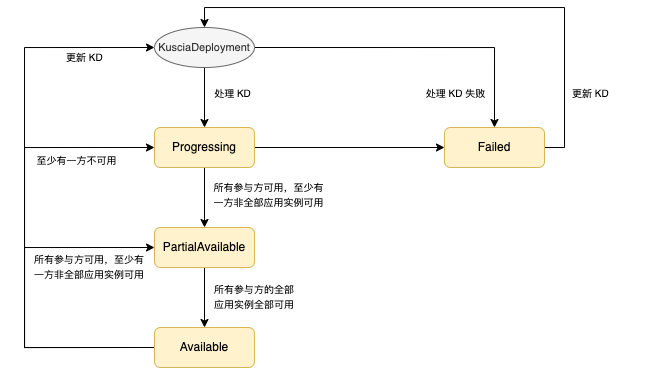

The diagram above was exported from draw.io. Its source (the exported page's mxGraphModel, read from the mxfile embedded in the PNG):
<mxGraphModel dx="901" dy="573" grid="1" gridSize="10" guides="1" tooltips="1" connect="1" arrows="0" fold="1" page="1" pageScale="1" pageWidth="827" pageHeight="1169" math="0" shadow="0">
  <root>
    <mxCell id="0" />
    <mxCell id="1" parent="0" />
    <mxCell id="BV8-39xr5DD7KT0guSed-1" style="edgeStyle=orthogonalEdgeStyle;rounded=0;orthogonalLoop=1;jettySize=auto;html=1;exitX=0.5;exitY=1;exitDx=0;exitDy=0;" parent="1" source="BV8-39xr5DD7KT0guSed-2" target="BV8-39xr5DD7KT0guSed-4" edge="1">
      <mxGeometry relative="1" as="geometry" />
    </mxCell>
    <mxCell id="f-942EEp0zmLNoiZlBBA-19" style="edgeStyle=orthogonalEdgeStyle;rounded=0;orthogonalLoop=1;jettySize=auto;html=1;exitX=1;exitY=0.5;exitDx=0;exitDy=0;entryX=0;entryY=0.5;entryDx=0;entryDy=0;" edge="1" parent="1" source="BV8-39xr5DD7KT0guSed-2" target="BV8-39xr5DD7KT0guSed-6">
      <mxGeometry relative="1" as="geometry" />
    </mxCell>
    <mxCell id="BV8-39xr5DD7KT0guSed-2" value="Progressing" style="rounded=1;whiteSpace=wrap;html=1;fillColor=#fff2cc;strokeColor=#d6b656;" parent="1" vertex="1">
      <mxGeometry x="260" y="270" width="100" height="40" as="geometry" />
    </mxCell>
    <mxCell id="BV8-39xr5DD7KT0guSed-3" style="edgeStyle=orthogonalEdgeStyle;rounded=0;orthogonalLoop=1;jettySize=auto;html=1;exitX=0.5;exitY=1;exitDx=0;exitDy=0;" parent="1" source="BV8-39xr5DD7KT0guSed-4" target="BV8-39xr5DD7KT0guSed-5" edge="1">
      <mxGeometry relative="1" as="geometry" />
    </mxCell>
    <mxCell id="BV8-39xr5DD7KT0guSed-4" value="PartialAvailable" style="rounded=1;whiteSpace=wrap;html=1;fillColor=#fff2cc;strokeColor=#d6b656;" parent="1" vertex="1">
      <mxGeometry x="260" y="370" width="100" height="40" as="geometry" />
    </mxCell>
    <mxCell id="f-942EEp0zmLNoiZlBBA-16" style="edgeStyle=orthogonalEdgeStyle;rounded=0;orthogonalLoop=1;jettySize=auto;html=1;exitX=0;exitY=0.5;exitDx=0;exitDy=0;entryX=0;entryY=0.5;entryDx=0;entryDy=0;" edge="1" parent="1" source="BV8-39xr5DD7KT0guSed-5" target="BV8-39xr5DD7KT0guSed-2">
      <mxGeometry relative="1" as="geometry">
        <Array as="points">
          <mxPoint x="130" y="490" />
          <mxPoint x="130" y="290" />
        </Array>
      </mxGeometry>
    </mxCell>
    <mxCell id="f-942EEp0zmLNoiZlBBA-26" style="edgeStyle=orthogonalEdgeStyle;rounded=0;orthogonalLoop=1;jettySize=auto;html=1;exitX=0;exitY=0.5;exitDx=0;exitDy=0;entryX=0;entryY=0.5;entryDx=0;entryDy=0;" edge="1" parent="1" source="BV8-39xr5DD7KT0guSed-5" target="BV8-39xr5DD7KT0guSed-4">
      <mxGeometry relative="1" as="geometry">
        <Array as="points">
          <mxPoint x="130" y="490" />
          <mxPoint x="130" y="390" />
        </Array>
      </mxGeometry>
    </mxCell>
    <mxCell id="f-942EEp0zmLNoiZlBBA-29" style="edgeStyle=orthogonalEdgeStyle;rounded=0;orthogonalLoop=1;jettySize=auto;html=1;exitX=0;exitY=0.5;exitDx=0;exitDy=0;entryX=0;entryY=0.5;entryDx=0;entryDy=0;" edge="1" parent="1" source="BV8-39xr5DD7KT0guSed-5" target="BV8-39xr5DD7KT0guSed-12">
      <mxGeometry relative="1" as="geometry">
        <Array as="points">
          <mxPoint x="130" y="490" />
          <mxPoint x="130" y="190" />
        </Array>
      </mxGeometry>
    </mxCell>
    <mxCell id="BV8-39xr5DD7KT0guSed-5" value="Available" style="rounded=1;whiteSpace=wrap;html=1;fillColor=#fff2cc;strokeColor=#d6b656;" parent="1" vertex="1">
      <mxGeometry x="260" y="470" width="100" height="40" as="geometry" />
    </mxCell>
    <mxCell id="f-942EEp0zmLNoiZlBBA-27" style="edgeStyle=orthogonalEdgeStyle;rounded=0;orthogonalLoop=1;jettySize=auto;html=1;exitX=1;exitY=0.5;exitDx=0;exitDy=0;entryX=0.5;entryY=0;entryDx=0;entryDy=0;" edge="1" parent="1" source="BV8-39xr5DD7KT0guSed-6" target="BV8-39xr5DD7KT0guSed-12">
      <mxGeometry relative="1" as="geometry" />
    </mxCell>
    <mxCell id="BV8-39xr5DD7KT0guSed-6" value="Failed" style="rounded=1;whiteSpace=wrap;html=1;fillColor=#fff2cc;strokeColor=#d6b656;" parent="1" vertex="1">
      <mxGeometry x="550" y="270" width="100" height="40" as="geometry" />
    </mxCell>
    <mxCell id="BV8-39xr5DD7KT0guSed-7" value="&lt;span style=&quot;font-size: 10px;&quot;&gt;处理 KD&lt;/span&gt;" style="text;html=1;strokeColor=none;fillColor=none;align=center;verticalAlign=middle;whiteSpace=wrap;rounded=0;" parent="1" vertex="1">
      <mxGeometry x="309" y="221" width="59" height="30" as="geometry" />
    </mxCell>
    <mxCell id="BV8-39xr5DD7KT0guSed-8" value="&lt;font style=&quot;font-size: 10px;&quot;&gt;所有参与方可用，至少有&lt;br&gt;一方非全部应用实例可用&lt;/font&gt;" style="text;html=1;strokeColor=none;fillColor=none;align=center;verticalAlign=middle;whiteSpace=wrap;rounded=0;" parent="1" vertex="1">
      <mxGeometry x="297" y="320" width="155" height="34" as="geometry" />
    </mxCell>
    <mxCell id="BV8-39xr5DD7KT0guSed-9" value="&lt;font style=&quot;font-size: 10px;&quot;&gt;所有参与方的全部&lt;br&gt;应用实例全部可用&lt;/font&gt;" style="text;html=1;strokeColor=none;fillColor=none;align=center;verticalAlign=middle;whiteSpace=wrap;rounded=0;" parent="1" vertex="1">
      <mxGeometry x="297" y="424" width="126" height="30" as="geometry" />
    </mxCell>
    <mxCell id="BV8-39xr5DD7KT0guSed-10" style="edgeStyle=orthogonalEdgeStyle;rounded=0;orthogonalLoop=1;jettySize=auto;html=1;exitX=0.5;exitY=1;exitDx=0;exitDy=0;entryX=0.5;entryY=0;entryDx=0;entryDy=0;" parent="1" source="BV8-39xr5DD7KT0guSed-12" target="BV8-39xr5DD7KT0guSed-2" edge="1">
      <mxGeometry relative="1" as="geometry" />
    </mxCell>
    <mxCell id="BV8-39xr5DD7KT0guSed-11" style="edgeStyle=orthogonalEdgeStyle;rounded=0;orthogonalLoop=1;jettySize=auto;html=1;exitX=1;exitY=0.5;exitDx=0;exitDy=0;entryX=0.5;entryY=0;entryDx=0;entryDy=0;" parent="1" source="BV8-39xr5DD7KT0guSed-12" target="BV8-39xr5DD7KT0guSed-6" edge="1">
      <mxGeometry relative="1" as="geometry" />
    </mxCell>
    <mxCell id="BV8-39xr5DD7KT0guSed-12" value="&lt;font style=&quot;font-size: 11px;&quot;&gt;KusciaDeployment&lt;/font&gt;" style="ellipse;whiteSpace=wrap;html=1;fillColor=#f5f5f5;strokeColor=#666666;fontColor=#333333;" parent="1" vertex="1">
      <mxGeometry x="260" y="170" width="100" height="40" as="geometry" />
    </mxCell>
    <mxCell id="BV8-39xr5DD7KT0guSed-13" value="&lt;span style=&quot;font-size: 10px;&quot;&gt;处理 KD 失败&lt;/span&gt;" style="text;html=1;strokeColor=none;fillColor=none;align=center;verticalAlign=middle;whiteSpace=wrap;rounded=0;" parent="1" vertex="1">
      <mxGeometry x="519" y="221" width="85" height="30" as="geometry" />
    </mxCell>
    <mxCell id="f-942EEp0zmLNoiZlBBA-15" value="&lt;font style=&quot;font-size: 10px;&quot;&gt;所有参与方可用，至少有&lt;br&gt;一方非全部应用实例可用&lt;/font&gt;" style="text;html=1;strokeColor=none;fillColor=none;align=center;verticalAlign=middle;whiteSpace=wrap;rounded=0;" vertex="1" parent="1">
      <mxGeometry x="130" y="394" width="130" height="30" as="geometry" />
    </mxCell>
    <mxCell id="f-942EEp0zmLNoiZlBBA-18" value="&lt;span style=&quot;font-size: 10px;&quot;&gt;至少有一方不可用&lt;/span&gt;" style="text;html=1;strokeColor=none;fillColor=none;align=center;verticalAlign=middle;whiteSpace=wrap;rounded=0;" vertex="1" parent="1">
      <mxGeometry x="105" y="286" width="155" height="34" as="geometry" />
    </mxCell>
    <mxCell id="f-942EEp0zmLNoiZlBBA-28" value="&lt;span style=&quot;font-size: 10px;&quot;&gt;&amp;nbsp;更新 KD&lt;/span&gt;" style="text;html=1;strokeColor=none;fillColor=none;align=center;verticalAlign=middle;whiteSpace=wrap;rounded=0;" vertex="1" parent="1">
      <mxGeometry x="635" y="221" width="120" height="30" as="geometry" />
    </mxCell>
    <mxCell id="f-942EEp0zmLNoiZlBBA-30" value="&lt;span style=&quot;font-size: 10px;&quot;&gt;&amp;nbsp;更新 KD&lt;/span&gt;" style="text;html=1;strokeColor=none;fillColor=none;align=center;verticalAlign=middle;whiteSpace=wrap;rounded=0;" vertex="1" parent="1">
      <mxGeometry x="128.5" y="185" width="120" height="30" as="geometry" />
    </mxCell>
  </root>
</mxGraphModel>